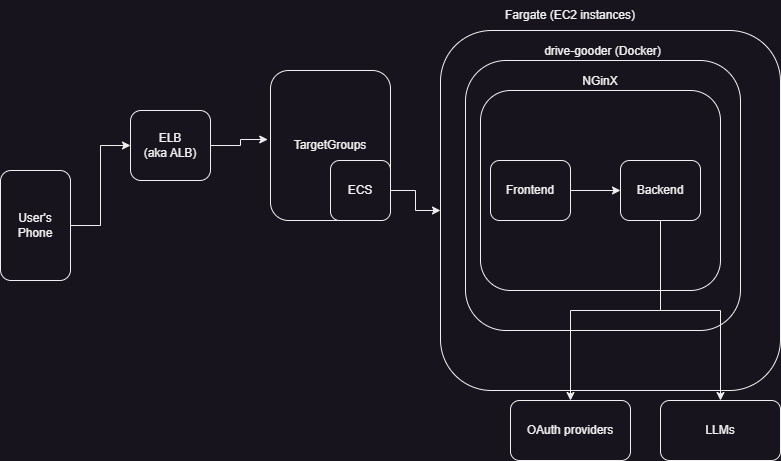

The diagram above was exported from draw.io. Its source (the exported page's mxGraphModel, read from the mxfile embedded in the PNG):
<mxGraphModel dx="1036" dy="614" grid="1" gridSize="10" guides="1" tooltips="1" connect="1" arrows="1" fold="1" page="1" pageScale="1" pageWidth="850" pageHeight="1100" math="0" shadow="0">
  <root>
    <mxCell id="0" />
    <mxCell id="1" parent="0" />
    <mxCell id="9NnOV54TWqfmuR8BK7r5-10" style="edgeStyle=orthogonalEdgeStyle;rounded=0;orthogonalLoop=1;jettySize=auto;html=1;entryX=0;entryY=0.5;entryDx=0;entryDy=0;" edge="1" parent="1" source="9NnOV54TWqfmuR8BK7r5-1" target="9NnOV54TWqfmuR8BK7r5-2">
      <mxGeometry relative="1" as="geometry" />
    </mxCell>
    <mxCell id="9NnOV54TWqfmuR8BK7r5-1" value="User's Phone" style="rounded=1;whiteSpace=wrap;html=1;" vertex="1" parent="1">
      <mxGeometry x="10" y="260" width="70" height="110" as="geometry" />
    </mxCell>
    <mxCell id="9NnOV54TWqfmuR8BK7r5-2" value="ELB&lt;div&gt;(aka ALB)&lt;/div&gt;" style="rounded=1;whiteSpace=wrap;html=1;" vertex="1" parent="1">
      <mxGeometry x="140" y="200" width="80" height="70" as="geometry" />
    </mxCell>
    <mxCell id="9NnOV54TWqfmuR8BK7r5-3" value="TargetGroups" style="rounded=1;whiteSpace=wrap;html=1;" vertex="1" parent="1">
      <mxGeometry x="280" y="160" width="120" height="150" as="geometry" />
    </mxCell>
    <mxCell id="9NnOV54TWqfmuR8BK7r5-7" value="" style="edgeStyle=orthogonalEdgeStyle;rounded=0;orthogonalLoop=1;jettySize=auto;html=1;" edge="1" parent="1" source="9NnOV54TWqfmuR8BK7r5-4" target="9NnOV54TWqfmuR8BK7r5-6">
      <mxGeometry relative="1" as="geometry" />
    </mxCell>
    <mxCell id="9NnOV54TWqfmuR8BK7r5-4" value="ECS" style="rounded=1;whiteSpace=wrap;html=1;" vertex="1" parent="1">
      <mxGeometry x="340" y="250" width="60" height="60" as="geometry" />
    </mxCell>
    <mxCell id="9NnOV54TWqfmuR8BK7r5-6" value="" style="rounded=1;whiteSpace=wrap;html=1;" vertex="1" parent="1">
      <mxGeometry x="450" y="120" width="340" height="360" as="geometry" />
    </mxCell>
    <mxCell id="9NnOV54TWqfmuR8BK7r5-8" value="Fargate (EC2 instances)" style="text;html=1;align=center;verticalAlign=middle;whiteSpace=wrap;rounded=0;" vertex="1" parent="1">
      <mxGeometry x="480" y="90" width="200" height="30" as="geometry" />
    </mxCell>
    <mxCell id="9NnOV54TWqfmuR8BK7r5-9" value="drive-gooder (Docker)" style="rounded=1;whiteSpace=wrap;html=1;labelPosition=center;verticalLabelPosition=top;align=center;verticalAlign=bottom;" vertex="1" parent="1">
      <mxGeometry x="475" y="150" width="275" height="270" as="geometry" />
    </mxCell>
    <mxCell id="9NnOV54TWqfmuR8BK7r5-11" style="edgeStyle=orthogonalEdgeStyle;rounded=0;orthogonalLoop=1;jettySize=auto;html=1;entryX=-0.023;entryY=0.46;entryDx=0;entryDy=0;entryPerimeter=0;" edge="1" parent="1" source="9NnOV54TWqfmuR8BK7r5-2" target="9NnOV54TWqfmuR8BK7r5-3">
      <mxGeometry relative="1" as="geometry" />
    </mxCell>
    <mxCell id="9NnOV54TWqfmuR8BK7r5-13" value="NGinX" style="rounded=1;whiteSpace=wrap;html=1;labelPosition=center;verticalLabelPosition=top;align=center;verticalAlign=bottom;" vertex="1" parent="1">
      <mxGeometry x="490" y="180" width="240" height="200" as="geometry" />
    </mxCell>
    <mxCell id="9NnOV54TWqfmuR8BK7r5-19" style="edgeStyle=orthogonalEdgeStyle;rounded=0;orthogonalLoop=1;jettySize=auto;html=1;entryX=0;entryY=0.5;entryDx=0;entryDy=0;" edge="1" parent="1" source="9NnOV54TWqfmuR8BK7r5-14" target="9NnOV54TWqfmuR8BK7r5-15">
      <mxGeometry relative="1" as="geometry" />
    </mxCell>
    <mxCell id="9NnOV54TWqfmuR8BK7r5-14" value="Frontend" style="rounded=1;whiteSpace=wrap;html=1;" vertex="1" parent="1">
      <mxGeometry x="500" y="250" width="80" height="60" as="geometry" />
    </mxCell>
    <mxCell id="9NnOV54TWqfmuR8BK7r5-17" style="edgeStyle=orthogonalEdgeStyle;rounded=0;orthogonalLoop=1;jettySize=auto;html=1;entryX=0.5;entryY=0;entryDx=0;entryDy=0;" edge="1" parent="1" source="9NnOV54TWqfmuR8BK7r5-15" target="9NnOV54TWqfmuR8BK7r5-16">
      <mxGeometry relative="1" as="geometry" />
    </mxCell>
    <mxCell id="9NnOV54TWqfmuR8BK7r5-20" style="edgeStyle=orthogonalEdgeStyle;rounded=0;orthogonalLoop=1;jettySize=auto;html=1;entryX=0.5;entryY=0;entryDx=0;entryDy=0;" edge="1" parent="1" source="9NnOV54TWqfmuR8BK7r5-15" target="9NnOV54TWqfmuR8BK7r5-18">
      <mxGeometry relative="1" as="geometry" />
    </mxCell>
    <mxCell id="9NnOV54TWqfmuR8BK7r5-15" value="Backend" style="rounded=1;whiteSpace=wrap;html=1;" vertex="1" parent="1">
      <mxGeometry x="630" y="250" width="80" height="60" as="geometry" />
    </mxCell>
    <mxCell id="9NnOV54TWqfmuR8BK7r5-16" value="LLMs" style="rounded=1;whiteSpace=wrap;html=1;" vertex="1" parent="1">
      <mxGeometry x="670" y="490" width="120" height="60" as="geometry" />
    </mxCell>
    <mxCell id="9NnOV54TWqfmuR8BK7r5-18" value="OAuth providers" style="rounded=1;whiteSpace=wrap;html=1;" vertex="1" parent="1">
      <mxGeometry x="520" y="490" width="120" height="60" as="geometry" />
    </mxCell>
  </root>
</mxGraphModel>